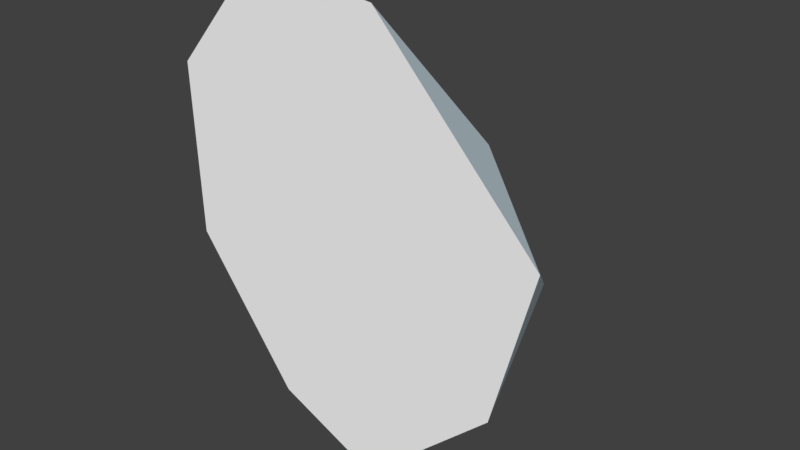 # Source: SnowPile2.blend  (saved by Blender 2.79.0; exported with 4.5.12 LTS)
import bpy
from mathutils import Matrix  # noqa: F401  (used for matrix-valued properties, if any)

bpy.ops.wm.read_factory_settings(use_empty=True)
scene = bpy.context.scene
scene.name = 'Scene'

# ---- collections
col_collection_1 = bpy.data.collections.new('Collection 1'); scene.collection.children.link(col_collection_1)

# ---- materials (node trees are filled in below, after node groups)
mat_snowtop = bpy.data.materials.new('SnowTop')
mat_snowtop.alpha_threshold = 0.0
mat_snowtop.use_transparent_shadow = False
mat_snowtop.diffuse_color = (1.0, 1.0, 1.0, 1.0)
mat_snowtop.roughness = 0.5
mat_snowmiddle = bpy.data.materials.new('SnowMiddle')
mat_snowmiddle.alpha_threshold = 0.0
mat_snowmiddle.use_transparent_shadow = False
mat_snowmiddle.diffuse_color = (0.5064, 0.5761, 0.6982, 1.0)
mat_snowmiddle.roughness = 0.5
mat_snowbottom = bpy.data.materials.new('SnowBottom')
mat_snowbottom.alpha_threshold = 0.0
mat_snowbottom.use_transparent_shadow = False
mat_snowbottom.diffuse_color = (0.6402, 0.7687, 0.8412, 1.0)
mat_snowbottom.roughness = 0.5

# ---- material node trees

# ---- world
world_world = bpy.data.worlds.new('World'); scene.world = world_world
world_world.color = (0.05088, 0.05088, 0.05088)
world_world.use_sun_shadow = False
world_world.sun_shadow_jitter_overblur = 0.0
world_world.cycles.sampling_method = 'MANUAL'

# ---- meshes
me_icosphere = bpy.data.meshes.new('Icosphere')
me_icosphere.from_pydata([(-0.4368, 0.4531, 1.266), (-1.169, 0.4509, 0.7849), (-0.8188, 0.4492, -0.3868), (-0.09492, 0.4503, -0.6344), (0.7806, 0.4482, 0.06628), (-0.2228, 0.8647, 0.1298), (1.029, 1.771e-08, 0.4052), (0.7728, -2.457e-08, -0.562), (-0.3187, 6.751e-08, 1.545), (0.007447, 6.582e-08, 1.506), (-1.38, 4.013e-08, 0.918), (-0.9729, 6.085e-08, 1.392), (-0.6994, -4.485e-08, -1.026), (-1.344, -6.643e-09, -0.152), (0.3415, -4.201e-08, -0.9611), (-0.009931, -5.866e-08, -1.342), (0.3433, 0.5286, 0.7009), (-0.8102, 0.5303, 1.128), (-0.9644, 0.5279, 0.1498), (-0.3259, 0.5263, -0.7723), (0.2649, 0.5293, -0.2535), (-0.1461, 0.8532, 0.6797), (-0.003388, 0.855, 0.3081), (-0.5429, 0.8516, 0.3775), (-0.4558, 0.6936, -0.2913), (-0.1752, 0.7475, -0.3753)], [], [(0, 16, 21), (1, 17, 23), (2, 18, 24), (3, 19, 25), (4, 20, 22), (22, 25, 5), (22, 20, 25), (20, 3, 25), (25, 24, 5), (25, 19, 24), (19, 2, 24), (24, 23, 5), (24, 18, 23), (18, 1, 23), (23, 21, 5), (23, 17, 21), (17, 0, 21), (21, 22, 5), (21, 16, 22), (16, 4, 22), (7, 20, 4), (7, 14, 20), (14, 3, 20), (15, 19, 3), (15, 12, 19), (12, 2, 19), (13, 18, 2), (13, 10, 18), (10, 1, 18), (11, 17, 1), (11, 8, 17), (8, 0, 17), (9, 16, 0), (9, 6, 16), (6, 4, 16), (14, 15, 3), (7, 6, 9, 8, 11, 10, 13, 12, 15, 14), (12, 13, 2), (10, 11, 1), (8, 9, 0), (6, 7, 4)])
me_icosphere.polygons.foreach_set('material_index', [1, 0, 1, 1, 0, 0, 0, 1, 0, 0, 1, 0, 0, 0, 0, 0, 1, 0, 0, 0, 1, 2, 1, 2, 2, 2, 1, 2, 1, 1, 2, 2, 2, 2, 1, 2, 0, 2, 2, 2, 2])
me_icosphere.materials.append(mat_snowtop)
me_icosphere.materials.append(mat_snowmiddle)
me_icosphere.materials.append(mat_snowbottom)
me_icosphere.use_remesh_preserve_volume = False
me_icosphere.use_remesh_preserve_attributes = False
me_icosphere.use_mirror_vertex_groups = False
me_icosphere.update()

# ---- objects
ob_icosphere = bpy.data.objects.new('Icosphere', me_icosphere)

# ---- transforms, parenting, visibility, modifiers, constraints
ob_icosphere.location = (0.0, 0.0, 0.0)
ob_icosphere.lineart.crease_threshold = 0.0

# ---- collection membership
col_collection_1.objects.link(ob_icosphere)

# ---- scene / render settings (as saved in the file)
scene.frame_start = 1; scene.frame_end = 250; scene.frame_set(1)
scene.render.engine = 'BLENDER_EEVEE_NEXT'
scene.render.resolution_percentage = 50
scene.render.dither_intensity = 0.0
scene.cycles.use_denoising = False
scene.cycles.samples = 128
scene.cycles.sampling_pattern = 'TABULATED_SOBOL'
scene.cycles.use_adaptive_sampling = False
scene.cycles.use_light_tree = False
scene.cycles.blur_glossy = 0.0
scene.cycles.sample_clamp_indirect = 0.0
scene.view_settings.view_transform = 'Standard'
bpy.context.view_layer.update()

# ---- added for rendering (the .blend has no active camera and no usable light): camera, sun
cam_auto = bpy.data.cameras.new('AutoCamera')
cam_auto.lens = 50.0
cam_auto.sensor_width = 36.0
cam_auto.clip_end = 1000.0
ob_auto_camera = bpy.data.objects.new('AutoCamera', cam_auto)
scene.collection.objects.link(ob_auto_camera)
ob_auto_camera.location = (3.3938, -3.85111, 2.95692)
ob_auto_camera.rotation_euler = (1.09748, -7.21219e-08, 0.694738)
scene.camera = ob_auto_camera
light_auto_sun = bpy.data.lights.new('AutoSun', 'SUN')
light_auto_sun.energy = 3.0
light_auto_sun.angle = 0.0523599
ob_auto_sun = bpy.data.objects.new('AutoSun', light_auto_sun)
scene.collection.objects.link(ob_auto_sun)
ob_auto_sun.rotation_euler = (0.872665, 0.174533, 0.523599)
bpy.context.view_layer.update()
